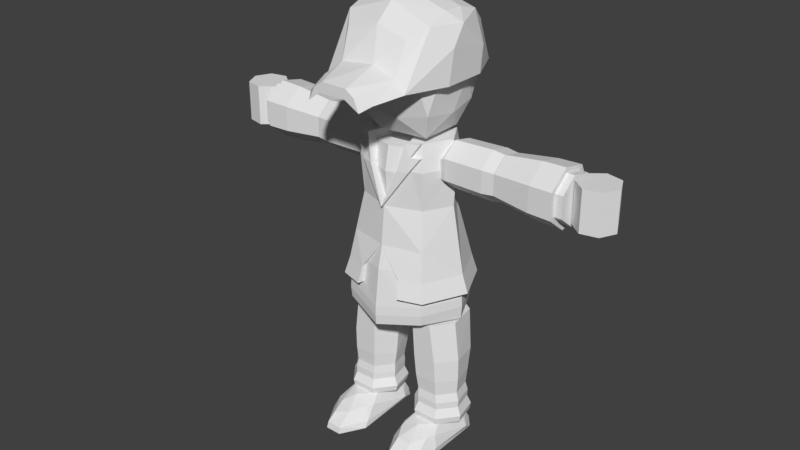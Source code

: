 # Source: ExplorersNestPlayer.blend  (saved by Blender 2.79.0; exported with 4.5.12 LTS)
import bpy
from mathutils import Matrix  # noqa: F401  (used for matrix-valued properties, if any)

bpy.ops.wm.read_factory_settings(use_empty=True)
scene = bpy.context.scene
scene.name = 'Scene'

# ---- collections
col_collection_1 = bpy.data.collections.new('Collection 1'); scene.collection.children.link(col_collection_1)

# ---- world
world_world = bpy.data.worlds.new('World'); scene.world = world_world
world_world.color = (0.05088, 0.05088, 0.05088)
world_world.use_sun_shadow = False
world_world.sun_shadow_jitter_overblur = 0.0
world_world.cycles.sampling_method = 'MANUAL'

# ---- meshes
me_cube_005 = bpy.data.meshes.new('Cube.005')
me_cube_005.from_pydata([(-0.7083, -1.694, -21.15), (-0.9201, 0.7549, -21.15), (-1.379, 0.4511, -21.15), (-1.397, -1.077, -21.15), (-0.4393, 0.5167, -21.15), (-0.5009, 0.5374, -20.67), (-1.086, -1.692, -21.15), (-0.3902, -1.148, -21.15), (-0.8616, 0.7228, -20.67), (-0.7117, -1.668, -20.67), (-1.074, -1.65, -20.67), (-1.26, 0.5644, -20.67), (-0.3976, -1.058, -20.67), (-1.381, -1.118, -20.67), (-1.053, -1.452, -20.12), (-1.32, -0.974, -19.98), (-0.6493, 0.3357, -19.37), (-0.9202, -0.8579, -19.37), (-1.142, 0.3175, -19.37), (-0.5677, -0.5256, -19.37), (-1.231, -0.4676, -19.37), (-1.09, -1.156, -19.7), (-0.7274, -1.341, -19.87), (-0.3406, 0.2121, -20.66), (-0.5378, -0.9567, -19.74), (-0.4641, -0.7874, -19.83), (-1.441, 0.2145, -20.66), (-1.213, 0.4453, -19.93), (-0.8912, 0.5714, -19.85), (-0.5693, 0.4453, -19.93), (0.8616, 0.7228, -20.67), (0.7083, -1.694, -21.15), (0.9201, 0.7549, -21.15), (1.379, 0.4511, -21.15), (1.397, -1.077, -21.15), (0.4393, 0.5167, -21.15), (0.5009, 0.5374, -20.67), (0.3976, -1.058, -20.67), (1.086, -1.692, -21.15), (0.3902, -1.148, -21.15), (0.7117, -1.668, -20.67), (1.07, -1.649, -20.67), (1.407, -0.8354, -20.67), (1.26, 0.5644, -20.67), (1.281, -1.342, -20.67), (0.7274, -1.341, -19.87), (1.319, -0.7782, -19.83), (0.6493, 0.3357, -19.37), (0.8912, -0.8427, -19.37), (1.144, 0.3152, -19.37), (0.5677, -0.5256, -19.37), (1.215, -0.5256, -19.37), (1.066, -1.337, -19.9), (0.3452, 0.2248, -20.66), (0.5378, -0.9567, -19.74), (0.4631, -0.7782, -19.83), (1.245, -0.9567, -19.74), (1.438, 0.2218, -20.66), (1.213, 0.4453, -19.93), (0.8912, 0.5714, -19.85), (0.5693, 0.4453, -19.93), (-0.9664, -1.425, 6.02), (-0.9975, -0.7141, 9.624), (-0.9391, 1.285, 6.01), (-0.9821, 1.072, 7.911), (-0.7154, 1.361, 6.261), (-0.7208, -1.074, 8.891), (-0.714, 1.129, 8.904), (-1.283, 0.5221, 5.869), (-1.282, -0.4781, 5.877), (-1.248, -0.0173, 9.507), (-1.013, 0.6635, 9.82), (-1.308, -0.3713, 8.257), (-1.247, 0.6482, 7.68), (-0.9926, 0.2129, 10.25), (-0.9936, -0.2277, 10.24), (-4.188e-07, -0.1981, 11.15), (-4.214e-07, -0.6352, 10.67), (-0.5725, -1.433, 7.04), (-0.3615, -2.308, 5.927), (-0.6249, -1.873, 6.548), (-0.8289, -2.046, 5.561), (-0.2836, -2.304, 6.672), (-0.4887, -2.303, 6.218), (-0.6382, -2.31, 5.254), (0.9975, -0.7141, 9.624), (0.9391, 1.285, 6.01), (0.8304, 1.105, 8.748), (-3.619e-07, 1.528, 6.292), (0.005644, -1.063, 9.51), (0.7154, 1.361, 6.261), (0.7172, -1.078, 8.884), (0.3917, -1.505, 6.556), (0.03712, 1.134, 9.387), (1.283, 0.5221, 5.869), (1.282, -0.4781, 5.877), (1.248, -0.0173, 9.507), (1.013, 0.6635, 9.82), (-3.625e-07, 0.5932, 6.734), (1.308, -0.3713, 8.257), (1.247, 0.6482, 7.68), (0.9926, 0.2129, 10.25), (0.9936, -0.2277, 10.24), (-3.754e-07, 0.6371, 10.79), (-3.759e-07, 0.2162, 11.13), (0.2085, -1.422, 7.35), (0.7303, -1.415, 6.771), (-0.06921, -1.594, 6.649), (0.7438, -2.065, 5.678), (0.9803, -1.44, 5.964), (0.2975, -2.305, 6.652), (0.4942, -2.306, 6.211), (0.2764, -2.31, 5.955), (0.616, -2.31, 5.344), (-3.762e-07, 7.452e-05, 1.571), (0.9706, -0.7282, 3.865), (-0.353, -0.9467, 3.865), (-1.054, 7.452e-05, 3.865), (-0.353, 1.102, 3.865), (0.9706, 0.6811, 3.865), (0.353, -0.9467, 7.577), (-0.9706, -0.7282, 7.577), (-0.9706, 0.6811, 7.577), (0.353, 1.102, 7.577), (1.054, 7.452e-05, 7.577), (-3.762e-07, 7.452e-05, 9.872), (-0.2075, -0.7108, 2.191), (0.8247, -0.5824, 2.191), (0.3357, -0.9187, 3.539), (1.033, 7.452e-05, 3.539), (0.8247, 0.4004, 2.191), (-0.8738, 7.452e-05, 2.191), (-0.9532, -0.7108, 3.539), (-0.2075, 0.6478, 2.191), (-0.9532, 0.6478, 3.539), (0.3357, 1.048, 3.539), (1.082, -0.5824, 5.721), (1.082, 0.4004, 5.721), (-3.762e-07, -1.047, 5.721), (0.9041, -0.9187, 5.721), (-1.082, -0.5824, 5.721), (-0.9041, -0.9187, 5.721), (-0.9041, 1.048, 5.721), (-1.082, 0.4004, 5.721), (0.9041, 1.048, 5.721), (-3.762e-07, 1.296, 5.721), (0.9532, -0.7108, 7.903), (-0.3357, -0.9187, 7.903), (-1.033, 7.452e-05, 7.903), (-0.3357, 1.048, 7.903), (0.9532, 0.6478, 7.903), (0.2075, -0.7108, 9.252), (0.8738, 7.452e-05, 9.252), (-0.8247, -0.5824, 9.252), (-0.8247, 0.4004, 9.252), (0.2075, 0.6478, 9.252), (-2.318, 0.6503, 0.1357), (-2.32, 0.4514, -1.188), (-2.321, 0.004372, -1.515), (-2.319, -0.3541, -0.5987), (-2.316, -0.3541, 0.8702), (-2.315, 0.004372, 1.786), (-2.315, 0.4514, 1.459), (-3.177, 0.7741, 0.1524), (-3.18, 0.5285, -1.481), (-3.181, -0.02317, -1.884), (-3.179, -0.4656, -0.754), (-3.175, -0.4656, 1.059), (-3.173, -0.02317, 2.189), (-3.174, 0.5285, 1.786), (-3.702, 0.7916, 0.1626), (-3.705, 0.5394, -1.515), (-3.706, -0.02706, -1.929), (-3.704, -0.4814, -0.7682), (-3.7, -0.4814, 1.093), (-3.698, -0.02706, 2.254), (-3.699, 0.5394, 1.84), (-3.702, 0.6722, 0.1626), (-3.704, 0.465, -1.216), (-3.705, -0.0005044, -1.556), (-3.703, -0.3738, -0.6023), (-3.7, -0.3738, 0.9275), (-3.699, -0.0005047, 1.881), (-3.699, 0.465, 1.541), (-3.881, 0.6722, 0.1661), (-3.883, 0.465, -1.212), (-3.884, -0.0005045, -1.553), (-3.882, -0.3738, -0.5988), (-3.879, -0.3738, 0.931), (-3.877, -0.0005047, 1.885), (-3.878, 0.465, 1.544), (-4.216, 0.5902, -1.266), (-4.216, 0.5902, 1.652), (-3.906, 0.345, -1.266), (-3.906, 0.345, 1.652), (-3.905, -0.0502, -1.266), (-3.905, -0.0502, 1.652), (-4.213, -0.2977, -1.266), (-4.213, -0.2977, 1.652), (-4.598, -0.2112, -1.266), (-4.598, -0.2112, 1.652), (-4.771, 0.1442, -1.266), (-4.771, 0.1442, 1.652), (-4.601, 0.5009, -1.266), (-4.601, 0.5009, 1.652), (2.318, 0.6503, 0.1357), (2.32, 0.4514, -1.188), (2.321, 0.004372, -1.515), (2.319, -0.3541, -0.5987), (2.316, -0.3541, 0.8702), (2.315, 0.004372, 1.786), (2.315, 0.4514, 1.459), (3.177, 0.7741, 0.1524), (3.18, 0.5285, -1.481), (3.181, -0.02317, -1.884), (3.179, -0.4656, -0.754), (3.175, -0.4656, 1.059), (3.173, -0.02317, 2.189), (3.174, 0.5285, 1.786), (3.702, 0.7916, 0.1626), (3.705, 0.5394, -1.515), (3.706, -0.02706, -1.929), (3.704, -0.4814, -0.7682), (3.7, -0.4814, 1.093), (3.698, -0.02706, 2.254), (3.699, 0.5394, 1.84), (3.702, 0.6722, 0.1626), (3.704, 0.465, -1.216), (3.705, -0.0005044, -1.556), (3.703, -0.3738, -0.6023), (3.7, -0.3738, 0.9275), (3.699, -0.0005047, 1.881), (3.699, 0.465, 1.541), (3.881, 0.6722, 0.1661), (3.883, 0.465, -1.212), (3.884, -0.0005045, -1.553), (3.882, -0.3738, -0.5988), (3.879, -0.3738, 0.931), (3.877, -0.0005047, 1.885), (3.878, 0.465, 1.544), (4.216, 0.5902, -1.266), (4.216, 0.5902, 1.652), (3.906, 0.345, -1.266), (3.906, 0.345, 1.652), (3.905, -0.0502, -1.266), (3.905, -0.0502, 1.652), (4.213, -0.2977, -1.266), (4.213, -0.2977, 1.652), (4.598, -0.2112, -1.266), (4.598, -0.2112, 1.652), (4.771, 0.1442, -1.266), (4.771, 0.1442, 1.652), (4.601, 0.5009, -1.266), (4.601, 0.5009, 1.652), (-0.8439, 0.6703, -14.31), (-0.8158, 0.7567, -11.39), (-0.3535, 0.4342, -14.31), (-0.3039, 0.5102, -11.39), (-0.2324, -0.1721, -14.31), (-0.1775, -0.1782, -11.39), (-0.5718, -0.5976, -14.31), (-0.5317, -0.6224, -11.39), (-1.116, -0.5976, -14.31), (-0.9949, -0.6224, -11.39), (-1.455, -0.1721, -14.31), (-1.349, -0.1782, -11.39), (-1.334, 0.4342, -14.31), (-1.223, 0.5102, -11.39), (-0.8676, 0.5674, -15.95), (-0.3986, 0.3415, -15.95), (-0.2827, -0.166, -15.95), (-0.6073, -0.573, -15.95), (-1.128, -0.573, -15.96), (-1.452, -0.166, -15.96), (-1.337, 0.3415, -15.96), (0.85, 0.6703, -14.31), (0.8207, 0.7567, -11.39), (0.3596, 0.4342, -14.31), (0.3088, 0.5102, -11.39), (0.2385, -0.1721, -14.31), (0.1824, -0.1782, -11.39), (0.5779, -0.5976, -14.31), (0.5366, -0.6224, -11.39), (1.122, -0.5976, -14.31), (0.9997, -0.6224, -11.39), (1.462, -0.1721, -14.31), (1.354, -0.1782, -11.39), (1.34, 0.4342, -14.31), (1.228, 0.5102, -11.39), (0.8744, 0.5674, -15.95), (0.4054, 0.3415, -15.95), (0.2895, -0.166, -15.95), (0.6141, -0.573, -15.95), (1.135, -0.573, -15.95), (1.459, -0.166, -15.95), (1.343, 0.3415, -15.95), (-0.8676, 0.5674, -15.95), (-0.3986, 0.3415, -15.95), (-0.2827, -0.166, -15.95), (-0.6073, -0.573, -15.95), (-1.128, -0.573, -15.96), (-1.452, -0.166, -15.96), (-1.337, 0.3415, -15.96), (-0.881, 0.52, -17.09), (-0.449, 0.312, -17.09), (-0.3423, -0.1555, -17.09), (-0.6413, -0.5303, -17.09), (-1.121, -0.5303, -17.09), (-1.42, -0.1555, -17.09), (-1.313, 0.312, -17.09), (-0.906, 0.5523, -17.71), (-0.4487, 0.3321, -17.71), (-0.3358, -0.1627, -17.71), (-0.6522, -0.5595, -17.71), (-1.16, -0.5595, -17.71), (-1.476, -0.1627, -17.71), (-1.363, 0.3321, -17.71), (-0.9059, 0.5434, -18.24), (-0.4556, 0.3266, -18.24), (-0.3444, -0.1607, -18.24), (-0.656, -0.5514, -18.24), (-1.156, -0.5514, -18.24), (-1.467, -0.1607, -18.24), (-1.356, 0.3266, -18.24), (-0.9057, 0.6354, -18.88), (-0.3835, 0.3839, -18.88), (-0.2545, -0.1812, -18.88), (-0.6159, -0.6343, -18.88), (-1.196, -0.6343, -18.88), (-1.557, -0.1812, -18.88), (-1.428, 0.3839, -18.88), (-0.9105, 0.6032, -19.37), (-0.4135, 0.3638, -19.36), (-0.2908, -0.174, -19.36), (-0.6347, -0.6053, -19.36), (-1.186, -0.6053, -19.37), (-1.53, -0.174, -19.37), (-1.408, 0.3638, -19.37), (0.8744, 0.5674, -15.95), (0.4054, 0.3415, -15.95), (0.2895, -0.166, -15.95), (0.6141, -0.573, -15.95), (1.135, -0.573, -15.95), (1.459, -0.166, -15.95), (1.343, 0.3415, -15.95), (0.8883, 0.52, -17.08), (0.4563, 0.312, -17.08), (0.3496, -0.1555, -17.08), (0.6486, -0.5303, -17.08), (1.128, -0.5303, -17.08), (1.427, -0.1555, -17.08), (1.32, 0.312, -17.08), (0.9135, 0.5523, -17.71), (0.4563, 0.3321, -17.71), (0.3433, -0.1627, -17.71), (0.6598, -0.5595, -17.71), (1.167, -0.5595, -17.71), (1.484, -0.1627, -17.71), (1.371, 0.3321, -17.71), (0.9137, 0.5434, -18.23), (0.4634, 0.3266, -18.23), (0.3522, -0.1607, -18.23), (0.6638, -0.5514, -18.23), (1.164, -0.5514, -18.23), (1.475, -0.1607, -18.23), (1.364, 0.3266, -18.23), (0.9138, 0.6354, -18.87), (0.3916, 0.3839, -18.88), (0.2626, -0.1812, -18.88), (0.624, -0.6343, -18.87), (1.204, -0.6343, -18.87), (1.565, -0.1812, -18.87), (1.436, 0.3839, -18.87), (0.9188, 0.6032, -19.36), (0.4218, 0.3638, -19.36), (0.299, -0.174, -19.36), (0.643, -0.6053, -19.36), (1.195, -0.6053, -19.36), (1.539, -0.174, -19.36), (1.416, 0.3638, -19.36), (-3.719e-07, 1.299, -9.083), (1.078, 0.9485, -9.083), (1.525, -4.268e-07, -9.083), (1.078, -0.9726, -9.083), (-1.078, -0.9726, -9.083), (-1.525, -3.603e-07, -9.083), (-1.078, 0.9485, -9.083), (0.7825, 0.4889, -2.913), (1.107, -4.1e-07, -2.913), (0.7825, -0.6137, -2.913), (-0.7825, -0.6137, -2.913), (-1.107, -3.618e-07, -2.913), (-0.7825, 0.4889, -2.913), (-3.726e-07, 0.7431, -2.913), (0.9777, 0.8694, -7.779), (1.383, -4.201e-07, -7.779), (0.9777, -0.8935, -7.779), (-0.9777, -0.8935, -7.779), (-1.383, -3.598e-07, -7.779), (-0.9777, 0.8694, -7.779), (-3.69e-07, 1.187, -7.779), (0.5392, -1.148, -9.083), (-4.128e-07, -0.8983, -2.913), (0.4888, -1.052, -7.779), (-0.5392, -1.148, -9.083), (-0.4888, -1.052, -7.779), (-0.0001913, -0.9866, -5.704), (-0.8947, -0.7745, -5.704), (-3.705e-07, 0.9977, -5.704), (0.8942, -0.7738, -5.704), (-0.0004046, -0.9946, -2.898), (-3.72e-07, 1.173, -10.21), (0.9741, 0.8567, -9.606), (1.378, -4.217e-07, -9.606), (0.9741, -0.8784, -9.606), (-4.924e-07, -1.195, -10.21), (-0.9741, -0.8784, -9.606), (-1.378, -3.616e-07, -9.606), (-0.9741, 0.8567, -9.606), (0.7068, 0.4416, -2.996), (0.9995, -4.065e-07, -2.996), (0.7068, -0.5542, -2.996), (-4.6e-07, -0.7838, -2.996), (-0.7068, -0.5542, -2.996), (-0.9995, -3.629e-07, -2.996), (-0.7068, 0.4416, -2.996), (-3.727e-07, 0.6711, -2.996), (0.883, 0.7853, -7.391), (1.249, -4.156e-07, -7.391), (0.883, -0.807, -7.391), (-4.786e-07, -1.094, -7.391), (-0.883, -0.807, -7.391), (-1.249, -3.611e-07, -7.391), (-0.883, 0.7853, -7.391), (-3.694e-07, 1.072, -7.391), (-3.618e-07, 1.182, -10.89), (0.9814, 0.8632, -10.29), (1.388, 6.076e-05, -10.29), (0.9814, -0.8849, -10.29), (-4.832e-07, -1.204, -10.89), (-0.9814, -0.8849, -10.29), (-1.388, 6.082e-05, -10.29), (-0.9814, 0.8632, -10.29), (-3.722e-07, 1.161, -11.62), (0.9643, 0.848, -11.01), (1.364, -8.257e-05, -11.23), (0.9643, -0.8696, -11.01), (-4.914e-07, -1.183, -11.62), (-0.9643, -0.8696, -11.01), (-1.364, -8.251e-05, -11.23), (-0.9643, 0.848, -11.01), (-2.04, 0.6875, 0.1214), (-1.123, 0.6605, 0.08194), (-2.046, 0.4746, -1.295), (-1.128, 0.4577, -1.267), (-2.048, -0.003906, -1.645), (-1.13, 0.002112, -1.6), (-2.044, -0.3876, -0.6647), (-1.126, -0.3632, -0.6666), (-2.037, -0.3876, 0.9075), (-1.119, -0.3632, 0.8304), (-2.033, -0.003906, 1.888), (-1.116, 0.002112, 1.764), (-2.035, 0.4746, 1.538), (-1.117, 0.4577, 1.431), (-0.8576, 0.3846, -1.239), (-0.8532, 0.5431, -0.1845), (-0.8587, 0.02822, -1.5), (-0.8557, -0.2575, -0.7699), (-0.8508, -0.2575, 0.4009), (-0.8477, 0.02822, 1.131), (-0.8488, 0.3846, 0.8704), (-0.7225, 0.2745, -1.262), (-0.7199, 0.3666, -0.649), (-0.7231, 0.06751, -1.413), (-0.7213, -0.09844, -0.9889), (-0.7185, -0.09844, -0.309), (-0.7167, 0.06751, 0.115), (-0.7174, 0.2745, -0.03631), (-2.311, 0.6503, 0.133), (-2.316, 0.4514, -1.19), (-2.318, 0.004372, -1.517), (-2.314, -0.3541, -0.6014), (-2.308, -0.3541, 0.8674), (-2.304, 0.004371, 1.783), (-2.305, 0.4514, 1.456), (2.04, 0.6875, 0.1214), (1.123, 0.6605, 0.08194), (2.046, 0.4746, -1.295), (1.128, 0.4577, -1.267), (2.048, -0.003906, -1.645), (1.13, 0.002112, -1.6), (2.044, -0.3876, -0.6647), (1.126, -0.3632, -0.6666), (2.037, -0.3876, 0.9075), (1.119, -0.3632, 0.8304), (2.033, -0.003906, 1.888), (1.116, 0.002112, 1.764), (2.035, 0.4746, 1.538), (1.117, 0.4577, 1.431), (0.8576, 0.3846, -1.239), (0.8532, 0.5431, -0.1845), (0.8587, 0.02822, -1.5), (0.8557, -0.2575, -0.7699), (0.8508, -0.2575, 0.4009), (0.8477, 0.02822, 1.131), (0.8488, 0.3846, 0.8704), (0.7225, 0.2745, -1.262), (0.7199, 0.3666, -0.649), (0.7231, 0.06751, -1.413), (0.7213, -0.09844, -0.9889), (0.7185, -0.09844, -0.309), (0.7167, 0.06751, 0.115), (0.7174, 0.2745, -0.03631), (2.311, 0.6503, 0.133), (2.316, 0.4514, -1.19), (2.318, 0.004372, -1.517), (2.314, -0.3541, -0.6014), (2.308, -0.3541, 0.8674), (2.304, 0.004371, 1.783), (2.305, 0.4514, 1.456), (-3.753e-07, 0.764, 1.784), (0.755, 0.5187, 1.784), (1.068, -4.085e-07, 1.784), (0.755, -0.5921, 1.784), (-0.755, -0.5921, 1.784), (-1.068, -3.619e-07, 1.784), (-0.755, 0.5187, 1.784), (-3.733e-07, 0.8831, -0.1403), (0.8162, 0.618, -0.1403), (1.154, -4.12e-07, -0.1403), (0.8162, -0.6823, -0.1403), (-0.8162, -0.6823, -0.1403), (-1.154, -3.616e-07, -0.1403), (-0.8162, 0.618, -0.1403), (0.7825, 0.4889, -2.913), (1.107, -4.1e-07, -2.913), (0.7825, -0.6137, -2.913), (-0.7825, -0.6137, -2.913), (-1.107, -3.618e-07, -2.913), (-0.7825, 0.4889, -2.913), (-3.726e-07, 0.7431, -2.913), (0.4902, -0.7147, 1.784), (0.3367, -0.8149, -0.1403), (-4.128e-07, -0.8983, -2.913), (-0.4903, -0.7147, 1.784), (-0.3367, -0.8149, -0.1403), (-0.7867, -0.6388, 0.787), (-0.5895, -0.745, -0.1403), (0.7851, -0.6365, 0.8374), (0.5804, -0.7475, -0.1403), (0.5839, -0.7178, 0.8188), (-0.5957, -0.6904, 0.8086), (0.4898, -0.811, 1.799), (0.7546, -0.6883, 1.799), (0.58, -0.8437, -0.1252), (0.3363, -0.9111, -0.1252), (-0.0004046, -0.9946, -2.898), (-0.7554, -0.6883, 1.799), (-0.4907, -0.811, 1.799), (-0.3371, -0.9111, -0.1252), (-0.5899, -0.8412, -0.1252), (0.7847, -0.7327, 0.8525), (0.5835, -0.814, 0.834), (-0.5961, -0.7867, 0.8237), (-0.7871, -0.7351, 0.8021), (-3.751e-07, 0.69, 1.246), (0.6819, 0.4685, 1.246), (0.9644, -4.051e-07, 1.246), (0.6819, -0.5348, 1.246), (-4.594e-07, -0.7563, 1.246), (-0.6819, -0.5348, 1.246), (-0.9644, -3.63e-07, 1.246), (-0.6819, 0.4685, 1.246), (-3.733e-07, 0.7976, -0.4919), (0.7371, 0.5582, -0.4919), (1.042, -4.082e-07, -0.4919), (0.7371, -0.6162, -0.4919), (-4.644e-07, -0.8557, -0.4919), (-0.7371, -0.6162, -0.4919), (-1.042, -3.627e-07, -0.4919), (-0.7371, 0.5582, -0.4919), (0.7068, 0.4416, -2.843), (0.9995, -4.065e-07, -2.843), (0.7068, -0.5542, -2.843), (-4.6e-07, -0.7838, -2.843), (-0.7068, -0.5542, -2.843), (-0.9995, -3.629e-07, -2.843), (-0.7068, 0.4416, -2.843), (-3.727e-07, 0.6711, -2.843)], [(402, 410)], [(9, 0, 7), (13, 3, 6), (3, 7, 6), (12, 23, 25), (26, 20, 18), (22, 17, 21), (25, 19, 24), (10, 14, 15), (26, 27, 11), (21, 17, 20), (26, 18, 27), (27, 18, 28), (15, 21, 20), (22, 21, 14), (31, 40, 39), (34, 44, 38), (53, 60, 36), (48, 45, 52), (53, 47, 60), (50, 55, 54), (58, 57, 43), (48, 51, 50), (49, 57, 58), (46, 51, 56), (49, 58, 59), (60, 47, 59), (6, 0, 9, 10), (3, 2, 4, 7), (6, 7, 0), (1, 4, 2), (4, 1, 8, 5), (7, 4, 23, 12), (5, 23, 4), (2, 3, 13, 26), (22, 9, 12, 24), (26, 11, 2), (10, 13, 6), (12, 9, 7), (22, 14, 10, 9), (19, 25, 23, 16), (23, 5, 29), (12, 25, 24), (28, 8, 11, 27), (23, 29, 16), (13, 15, 26), (13, 10, 15), (1, 2, 11, 8), (28, 29, 5, 8), (19, 16, 18, 20), (17, 22, 24, 19), (20, 17, 19), (29, 28, 16), (28, 18, 16), (43, 33, 32, 30), (15, 14, 21), (15, 20, 26), (40, 31, 38, 41), (35, 33, 34, 39), (38, 31, 39), (33, 35, 32), (30, 32, 35, 36), (53, 35, 39, 37), (35, 53, 36), (42, 34, 33, 57), (37, 40, 45, 54), (33, 43, 57), (38, 44, 41), (34, 42, 44), (34, 38, 39), (39, 40, 37), (37, 55, 53), (45, 40, 41, 52), (51, 46, 57, 49), (54, 55, 37), (48, 52, 56, 51), (53, 55, 50, 47), (52, 41, 44, 56), (57, 46, 42), (56, 44, 42, 46), (43, 30, 59, 58), (59, 30, 36, 60), (49, 47, 50, 51), (54, 45, 48, 50), (47, 49, 59), (73, 71, 64), (73, 63, 68), (78, 82, 105), (64, 65, 63), (65, 61, 63), (62, 89, 77), (69, 63, 61), (67, 88, 65), (98, 61, 65), (63, 69, 68), (67, 71, 103), (103, 74, 104), (74, 76, 104), (75, 77, 76), (61, 72, 69), (72, 68, 69), (71, 70, 74), (74, 70, 75), (75, 70, 62), (70, 73, 72), (73, 64, 63), (64, 67, 65), (62, 66, 89), (78, 89, 66), (67, 93, 88), (98, 107, 61), (88, 98, 65), (93, 67, 103), (67, 64, 71), (103, 71, 74), (74, 75, 76), (75, 62, 77), (61, 62, 72), (68, 72, 73), (72, 62, 70), (70, 71, 73), (105, 89, 78), (61, 78, 62), (80, 81, 83), (82, 79, 112), (79, 82, 83), (79, 83, 84), (79, 84, 81), (100, 87, 97), (98, 92, 107), (100, 94, 86), (87, 86, 90), (90, 86, 109), (85, 77, 89), (95, 109, 86), (87, 90, 88), (98, 90, 92), (86, 94, 95), (93, 103, 97), (103, 104, 101), (101, 104, 76), (102, 76, 77), (109, 95, 99), (99, 95, 94), (97, 101, 96), (101, 102, 96), (102, 85, 96), (96, 99, 100), (100, 86, 87), (90, 109, 92), (85, 89, 91), (87, 88, 93), (88, 90, 98), (80, 78, 61, 81), (93, 97, 87), (103, 101, 97), (101, 76, 102), (102, 77, 85), (109, 99, 85), (94, 100, 99), (99, 96, 85), (96, 100, 97), (106, 91, 105), (109, 85, 106), (110, 106, 105), (111, 113, 108), (108, 112, 92), (112, 111, 110), (112, 110, 82), (108, 109, 106, 111), (61, 79, 81), (61, 107, 79), (78, 66, 62), (80, 83, 82), (78, 80, 82), (83, 81, 84), (79, 107, 112), (109, 108, 92), (105, 91, 89), (85, 91, 106), (92, 112, 107), (110, 111, 106), (82, 110, 105), (108, 113, 112), (112, 113, 111), (114, 127, 126), (115, 127, 129), (114, 126, 131), (114, 131, 133), (114, 133, 130), (115, 129, 136), (116, 128, 138), (117, 132, 140), (118, 134, 142), (119, 135, 144), (115, 136, 139), (116, 138, 141), (117, 140, 143), (118, 142, 145), (119, 144, 137), (120, 146, 151), (121, 147, 153), (122, 148, 154), (123, 149, 155), (124, 150, 152), (152, 155, 125), (152, 150, 155), (150, 123, 155), (155, 154, 125), (155, 149, 154), (149, 122, 154), (154, 153, 125), (154, 148, 153), (148, 121, 153), (153, 151, 125), (153, 147, 151), (147, 120, 151), (151, 152, 125), (151, 146, 152), (146, 124, 152), (137, 150, 124), (137, 144, 150), (144, 123, 150), (145, 149, 123), (145, 142, 149), (142, 122, 149), (143, 148, 122), (143, 140, 148), (140, 121, 148), (141, 147, 121), (141, 138, 147), (138, 120, 147), (139, 146, 120), (139, 136, 146), (136, 124, 146), (144, 145, 123), (144, 135, 145), (135, 118, 145), (142, 143, 122), (142, 134, 143), (134, 117, 143), (140, 141, 121), (140, 132, 141), (132, 116, 141), (138, 139, 120), (138, 128, 139), (128, 115, 139), (136, 137, 124), (136, 129, 137), (129, 119, 137), (130, 135, 119), (130, 133, 135), (133, 118, 135), (133, 134, 118), (133, 131, 134), (131, 117, 134), (131, 132, 117), (131, 126, 132), (126, 116, 132), (129, 130, 119), (129, 127, 130), (127, 114, 130), (126, 128, 116), (126, 127, 128), (127, 115, 128), (160, 161, 168, 167), (164, 165, 172, 171), (158, 159, 166, 165), (156, 157, 164, 163), (161, 162, 169, 168), (159, 160, 167, 166), (157, 158, 165, 164), (162, 156, 163, 169), (175, 176, 183, 182), (169, 163, 170, 176), (167, 168, 175, 174), (165, 166, 173, 172), (163, 164, 171, 170), (168, 169, 176, 175), (166, 167, 174, 173), (181, 182, 189, 188), (173, 174, 181, 180), (171, 172, 179, 178), (176, 170, 177, 183), (174, 175, 182, 181), (172, 173, 180, 179), (170, 171, 178, 177), (184, 185, 186, 187, 188, 189, 190), (179, 180, 187, 186), (177, 178, 185, 184), (182, 183, 190, 189), (180, 181, 188, 187), (178, 179, 186, 185), (183, 177, 184, 190), (156, 162, 161, 160, 159, 158, 157), (191, 192, 194, 193), (193, 194, 196, 195), (195, 196, 198, 197), (197, 198, 200, 199), (199, 200, 202, 201), (194, 192, 204, 202, 200, 198, 196), (201, 202, 204, 203), (203, 204, 192, 191), (191, 193, 195, 197, 199, 201, 203), (209, 216, 217, 210), (213, 220, 221, 214), (207, 214, 215, 208), (205, 212, 213, 206), (210, 217, 218, 211), (208, 215, 216, 209), (206, 213, 214, 207), (211, 218, 212, 205), (224, 231, 232, 225), (218, 225, 219, 212), (216, 223, 224, 217), (214, 221, 222, 215), (212, 219, 220, 213), (217, 224, 225, 218), (215, 222, 223, 216), (230, 237, 238, 231), (222, 229, 230, 223), (220, 227, 228, 221), (225, 232, 226, 219), (223, 230, 231, 224), (221, 228, 229, 222), (219, 226, 227, 220), (233, 239, 238, 237, 236, 235, 234), (228, 235, 236, 229), (226, 233, 234, 227), (231, 238, 239, 232), (229, 236, 237, 230), (227, 234, 235, 228), (232, 239, 233, 226), (205, 206, 207, 208, 209, 210, 211), (240, 242, 243, 241), (242, 244, 245, 243), (244, 246, 247, 245), (246, 248, 249, 247), (248, 250, 251, 249), (243, 245, 247, 249, 251, 253, 241), (250, 252, 253, 251), (252, 240, 241, 253), (240, 252, 250, 248, 246, 244, 242), (254, 255, 257, 256), (256, 257, 259, 258), (258, 259, 261, 260), (260, 261, 263, 262), (262, 263, 265, 264), (264, 265, 267, 266), (266, 267, 255, 254), (258, 260, 271, 270), (264, 266, 274, 273), (260, 262, 272, 271), (266, 254, 268, 274), (256, 258, 270, 269), (262, 264, 273, 272), (254, 256, 269, 268), (268, 269, 270, 271, 272, 273, 274), (257, 255, 267, 265, 263, 261, 259), (275, 277, 278, 276), (277, 279, 280, 278), (279, 281, 282, 280), (281, 283, 284, 282), (283, 285, 286, 284), (285, 287, 288, 286), (287, 275, 276, 288), (279, 291, 292, 281), (285, 294, 295, 287), (281, 292, 293, 283), (287, 295, 289, 275), (277, 290, 291, 279), (283, 293, 294, 285), (275, 289, 290, 277), (289, 295, 294, 293, 292, 291, 290), (278, 280, 282, 284, 286, 288, 276), (302, 296, 303, 309), (308, 309, 316, 315), (300, 301, 308, 307), (298, 299, 306, 305), (296, 297, 304, 303), (301, 302, 309, 308), (299, 300, 307, 306), (297, 298, 305, 304), (312, 313, 320, 319), (306, 307, 314, 313), (304, 305, 312, 311), (309, 303, 310, 316), (307, 308, 315, 314), (305, 306, 313, 312), (303, 304, 311, 310), (323, 317, 324, 330), (310, 311, 318, 317), (315, 316, 323, 322), (313, 314, 321, 320), (311, 312, 319, 318), (316, 310, 317, 323), (314, 315, 322, 321), (329, 330, 337, 336), (321, 322, 329, 328), (319, 320, 327, 326), (317, 318, 325, 324), (322, 323, 330, 329), (320, 321, 328, 327), (318, 319, 326, 325), (331, 332, 333, 334, 335, 336, 337), (327, 328, 335, 334), (325, 326, 333, 332), (330, 324, 331, 337), (328, 329, 336, 335), (326, 327, 334, 333), (324, 325, 332, 331), (296, 302, 301, 300, 299, 298, 297), (344, 351, 345, 338), (350, 357, 358, 351), (342, 349, 350, 343), (340, 347, 348, 341), (338, 345, 346, 339), (343, 350, 351, 344), (341, 348, 349, 342), (339, 346, 347, 340), (354, 361, 362, 355), (348, 355, 356, 349), (346, 353, 354, 347), (351, 358, 352, 345), (349, 356, 357, 350), (347, 354, 355, 348), (345, 352, 353, 346), (365, 372, 366, 359), (352, 359, 360, 353), (357, 364, 365, 358), (355, 362, 363, 356), (353, 360, 361, 354), (358, 365, 359, 352), (356, 363, 364, 357), (371, 378, 379, 372), (363, 370, 371, 364), (361, 368, 369, 362), (359, 366, 367, 360), (364, 371, 372, 365), (362, 369, 370, 363), (360, 367, 368, 361), (373, 379, 378, 377, 376, 375, 374), (369, 376, 377, 370), (367, 374, 375, 368), (372, 379, 373, 366), (370, 377, 378, 371), (368, 375, 376, 369), (366, 373, 374, 367), (338, 339, 340, 341, 342, 343, 344), (408, 394, 400), (387, 395, 394), (405, 407, 397), (391, 398, 407), (399, 408, 400), (399, 380, 386), (385, 399, 386), (397, 385, 384), (404, 397, 384), (382, 396, 383), (394, 382, 381), (400, 381, 380), (396, 401, 383), (409, 403, 396), (403, 408, 400), (401, 400, 380), (404, 386, 380), (385, 386, 384), (381, 401, 380), (382, 383, 381), (405, 408, 406), (404, 400, 405), (394, 393, 387), (393, 408, 399), (396, 395, 409), (395, 388, 409), (405, 406, 407), (398, 397, 407), (398, 392, 399), (399, 400, 380), (385, 398, 399), (397, 398, 385), (404, 405, 397), (382, 395, 396), (394, 395, 382), (400, 394, 381), (396, 403, 401), (409, 406, 403), (403, 406, 408), (401, 403, 400), (404, 384, 386), (381, 383, 401), (405, 400, 408), (404, 380, 400), (408, 393, 394), (399, 392, 393), (387, 388, 395), (409, 389, 402), (407, 406, 402), (406, 409, 402), (389, 409, 388), (398, 391, 392), (407, 402, 390), (391, 407, 390), (389, 388, 387), (392, 391, 390), (387, 393, 389), (393, 402, 389), (402, 393, 390), (393, 392, 390), (434, 426, 419, 427), (427, 419, 420, 428), (428, 420, 421, 429), (429, 421, 422, 430), (430, 422, 423, 431), (431, 423, 424, 432), (432, 424, 425, 433), (433, 425, 426, 434), (418, 433, 434, 411), (417, 432, 433, 418), (416, 431, 432, 417), (415, 430, 431, 416), (414, 429, 430, 415), (413, 428, 429, 414), (412, 427, 428, 413), (411, 434, 427, 412), (413, 414, 438, 437), (436, 437, 445, 444), (416, 417, 441, 440), (414, 415, 439, 438), (417, 418, 442, 441), (412, 413, 437, 436), (415, 416, 440, 439), (418, 411, 435, 442), (411, 412, 436, 435), (443, 444, 446, 447), (441, 442, 450, 449), (439, 440, 448, 447), (437, 438, 446, 445), (435, 436, 444, 443), (442, 435, 443, 450), (440, 441, 449, 448), (438, 439, 447, 446), (445, 446, 444), (447, 448, 450, 443), (449, 450, 448), (451, 452, 454, 453), (453, 454, 456, 455), (455, 456, 458, 457), (457, 458, 460, 459), (459, 460, 462, 461), (452, 464, 471, 466), (461, 462, 464, 463), (463, 464, 452, 451), (455, 457, 482, 481), (466, 471, 478, 473), (456, 454, 465, 467), (462, 460, 469, 470), (454, 452, 466, 465), (458, 456, 467, 468), (464, 462, 470, 471), (460, 458, 468, 469), (472, 473, 478, 477, 476, 475, 474), (470, 469, 476, 477), (468, 467, 474, 475), (465, 466, 473, 472), (471, 470, 477, 478), (469, 468, 475, 476), (467, 465, 472, 474), (461, 463, 485, 484), (457, 459, 483, 482), (463, 451, 479, 485), (453, 455, 481, 480), (459, 461, 484, 483), (451, 453, 480, 479), (479, 480, 481, 482, 483, 484, 485), (486, 488, 489, 487), (488, 490, 491, 489), (490, 492, 493, 491), (492, 494, 495, 493), (494, 496, 497, 495), (487, 501, 506, 499), (496, 498, 499, 497), (498, 486, 487, 499), (490, 516, 517, 492), (501, 508, 513, 506), (491, 502, 500, 489), (497, 505, 504, 495), (489, 500, 501, 487), (493, 503, 502, 491), (499, 506, 505, 497), (495, 504, 503, 493), (507, 509, 510, 511, 512, 513, 508), (505, 512, 511, 504), (503, 510, 509, 502), (500, 507, 508, 501), (506, 513, 512, 505), (504, 511, 510, 503), (502, 509, 507, 500), (496, 519, 520, 498), (492, 517, 518, 494), (498, 520, 514, 486), (488, 515, 516, 490), (494, 518, 519, 496), (486, 514, 515, 488), (514, 520, 519, 518, 517, 516, 515), (521, 529, 528), (522, 530, 529), (523, 524, 549), (551, 554, 563), (547, 526, 533), (533, 527, 534), (534, 521, 528), (534, 541, 540), (533, 540, 539), (538, 533, 539), (548, 538, 544), (530, 537, 536), (535, 530, 536), (541, 529, 535), (537, 550, 544), (531, 549, 550), (527, 545, 521), (526, 525, 527), (522, 542, 524), (523, 522, 524), (541, 543, 528), (543, 521, 528), (546, 521, 545), (541, 546, 544), (564, 565, 561), (543, 553, 542), (524, 551, 549), (544, 556, 543), (548, 547, 532), (547, 552, 525), (551, 562, 549), (563, 553, 556), (557, 555, 556), (561, 557, 560), (542, 554, 524), (544, 560, 557), (545, 558, 559), (544, 555, 557), (552, 558, 525), (546, 559, 560), (552, 565, 564), (548, 565, 547), (544, 561, 548), (550, 562, 555), (561, 560, 564), (560, 559, 564), (559, 558, 564), (556, 555, 563), (555, 562, 563), (563, 554, 553), (521, 522, 529), (522, 523, 530), (531, 530, 549), (530, 523, 549), (551, 524, 554), (533, 532, 547), (547, 525, 526), (533, 526, 527), (534, 527, 521), (534, 528, 541), (533, 534, 540), (538, 532, 533), (548, 532, 538), (530, 531, 537), (535, 529, 530), (541, 528, 529), (537, 531, 550), (527, 525, 545), (522, 521, 542), (541, 544, 543), (543, 542, 521), (546, 528, 521), (541, 528, 546), (543, 556, 553), (544, 557, 556), (551, 563, 562), (542, 553, 554), (544, 546, 560), (545, 525, 558), (544, 550, 555), (552, 564, 558), (546, 545, 559), (552, 547, 565), (548, 561, 565), (544, 557, 561), (550, 549, 562), (541, 537, 538), (540, 541, 538), (541, 535, 537), (535, 536, 537), (537, 544, 538), (538, 539, 540), (574, 566, 567, 575), (575, 567, 568, 576), (576, 568, 569, 577), (577, 569, 570, 578), (578, 570, 571, 579), (579, 571, 572, 580), (567, 566, 573, 572, 571, 570, 569, 568), (580, 572, 573, 581), (581, 573, 566, 574), (588, 581, 574, 589), (587, 580, 581, 588), (586, 579, 580, 587), (585, 578, 579, 586), (584, 577, 578, 585), (583, 576, 577, 584), (582, 575, 576, 583), (589, 574, 575, 582)])
me_cube_005.use_remesh_preserve_volume = False
me_cube_005.use_remesh_preserve_attributes = False
me_cube_005.use_mirror_vertex_groups = False
me_cube_005.update()
arm_armature = bpy.data.armatures.new('Armature')  # bones are not reproduced

# ---- objects
ob_armature = bpy.data.objects.new('Armature', arm_armature)
ob_cube = bpy.data.objects.new('Cube', me_cube_005)

# ---- transforms, parenting, visibility, modifiers, constraints
ob_armature.location = (0.0, 0.0, -2.26)
ob_armature.show_in_front = True
ob_armature.lineart.crease_threshold = 0.0
ob_cube.location = (2.384e-07, 2.384e-07, 0.0)
ob_cube.scale = (0.6385, 0.6385, 0.1993)
ob_cube.lineart.crease_threshold = 0.0
_vg = ob_cube.vertex_groups.new(name='UpperArm.L')
_vg.add([486, 487, 488, 489, 490, 491, 492, 493, 494, 495, 496, 497, 498, 499, 500, 501, 502, 503, 504, 505, 506, 507, 508, 509, 510, 511, 512, 513, 514, 515, 516, 517, 518, 519, 520], 1.0, 'REPLACE')
_m = ob_cube.modifiers.new('Armature', 'ARMATURE')
_m.object = ob_armature

# ---- collection membership
col_collection_1.objects.link(ob_armature)
col_collection_1.objects.link(ob_cube)

# ---- scene / render settings (as saved in the file)
scene.frame_start = 1; scene.frame_end = 250; scene.frame_set(1)
scene.render.engine = 'CYCLES'
scene.render.resolution_percentage = 50
scene.render.dither_intensity = 0.0
scene.cycles.use_denoising = False
scene.cycles.samples = 128
scene.cycles.sampling_pattern = 'TABULATED_SOBOL'
scene.cycles.use_adaptive_sampling = False
scene.cycles.use_light_tree = False
scene.cycles.blur_glossy = 0.0
scene.cycles.sample_clamp_indirect = 0.0
scene.view_settings.view_transform = 'Standard'
bpy.context.view_layer.update()

# ---- added for rendering (the .blend has no active camera and no usable light): camera, sun
cam_auto = bpy.data.cameras.new('AutoCamera')
cam_auto.lens = 50.0
cam_auto.sensor_width = 36.0
cam_auto.clip_end = 1000.0
ob_auto_camera = bpy.data.objects.new('AutoCamera', cam_auto)
scene.collection.objects.link(ob_auto_camera)
ob_auto_camera.location = (8.50909, -10.4606, 5.81086)
ob_auto_camera.rotation_euler = (1.09748, -7.21219e-08, 0.694738)
scene.camera = ob_auto_camera
light_auto_sun = bpy.data.lights.new('AutoSun', 'SUN')
light_auto_sun.energy = 3.0
light_auto_sun.angle = 0.0523599
ob_auto_sun = bpy.data.objects.new('AutoSun', light_auto_sun)
scene.collection.objects.link(ob_auto_sun)
ob_auto_sun.rotation_euler = (0.872665, 0.174533, 0.523599)
bpy.context.view_layer.update()

